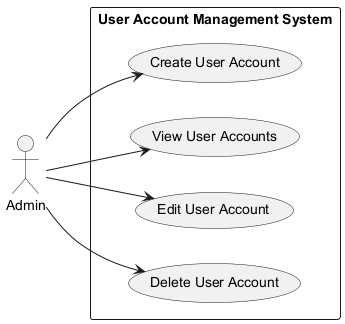

The diagram above was rendered by PlantUML. Its source (embedded in the PNG):
@startuml
left to right direction

actor Admin
rectangle "User Account Management System" {
    usecase "Create User Account" as UC1
    usecase "View User Accounts" as UC2
    usecase "Edit User Account" as UC3
    usecase "Delete User Account" as UC4
}

Admin --> UC1
Admin --> UC2
Admin --> UC3
Admin --> UC4

@enduml